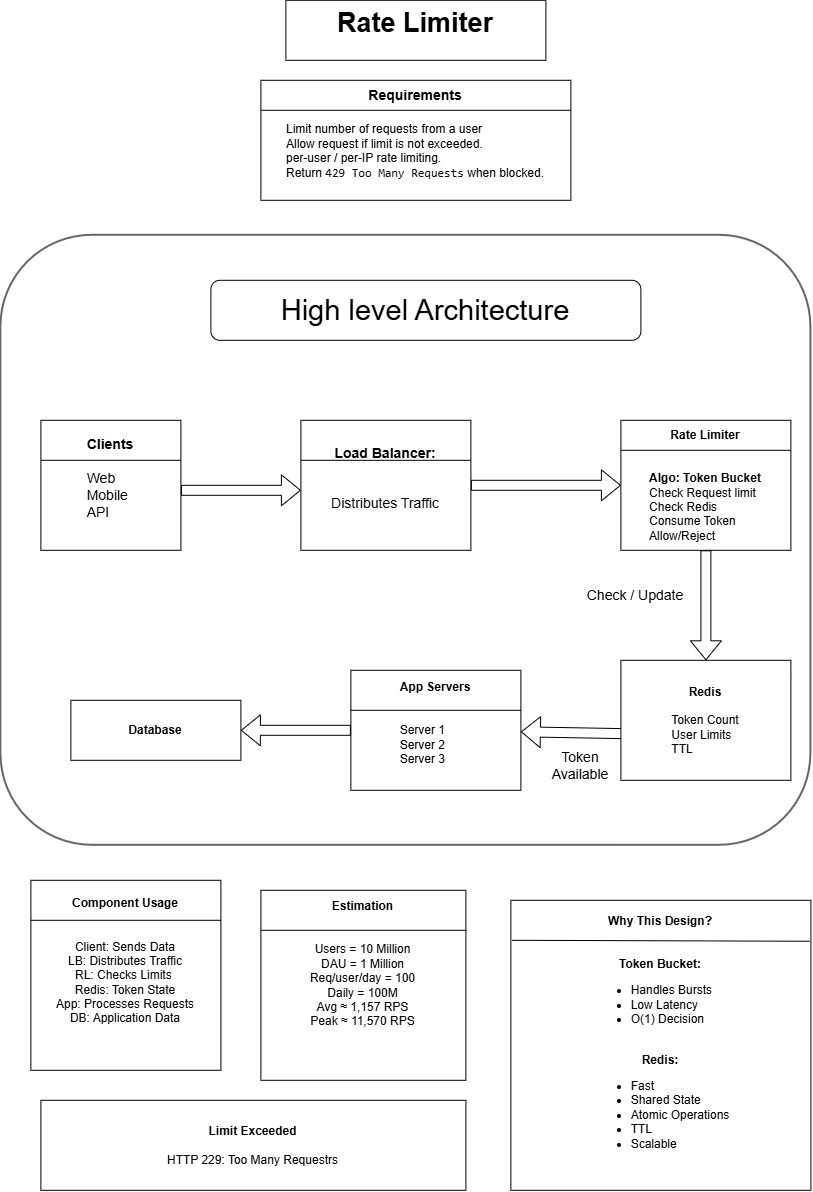

The diagram above was exported from draw.io. Its source (the exported page's mxGraphModel, read from the mxfile embedded in the PNG):
<mxGraphModel dx="968" dy="521" grid="1" gridSize="10" guides="1" tooltips="1" connect="1" arrows="1" fold="1" page="1" pageScale="1" pageWidth="850" pageHeight="1100" math="0" shadow="0">
  <root>
    <mxCell id="0" />
    <mxCell id="1" parent="0" />
    <mxCell id="WSUj9_FRI2NTjMRlC7o1-1" parent="1" style="rounded=0;whiteSpace=wrap;html=1;" value="&lt;b&gt;&lt;font style=&quot;font-size: 14px;&quot;&gt;Requirements&lt;/font&gt;&lt;/b&gt;&lt;div&gt;&lt;span style=&quot;font-size: 14px;&quot;&gt;&lt;b&gt;&lt;br&gt;&lt;/b&gt;&lt;/span&gt;&lt;div style=&quot;text-align: left;&quot;&gt;&lt;font style=&quot;&quot;&gt;&lt;span style=&quot;background-color: transparent; color: light-dark(rgb(0, 0, 0), rgb(255, 255, 255)); text-align: center;&quot;&gt;Limit number of requests from a user&lt;/span&gt;&lt;span style=&quot;font-size: 14px;&quot;&gt;&amp;nbsp;&lt;/span&gt;&lt;br&gt;Allow request if limit is not exceeded.&lt;br&gt;per-user / per-IP rate limiting.&lt;br&gt;Return &lt;code data-start=&quot;393&quot; data-end=&quot;416&quot;&gt;429 Too Many Requests&lt;/code&gt; when blocked.&lt;/font&gt;&lt;/div&gt;&lt;div&gt;&lt;br&gt;&lt;/div&gt;&lt;/div&gt;" vertex="1">
      <mxGeometry height="120" width="310" x="270" y="90" as="geometry" />
    </mxCell>
    <mxCell id="WSUj9_FRI2NTjMRlC7o1-4" parent="1" style="rounded=0;whiteSpace=wrap;html=1;" value="&lt;b&gt;&lt;font style=&quot;font-size: 14px;&quot;&gt;Clients&lt;/font&gt;&lt;/b&gt;&lt;div&gt;&lt;span style=&quot;font-size: 14px;&quot;&gt;&lt;b&gt;&lt;br&gt;&lt;/b&gt;&lt;/span&gt;&lt;div style=&quot;text-align: left;&quot;&gt;&lt;font style=&quot;font-size: 14px;&quot;&gt;&lt;span style=&quot;background-color: transparent; color: light-dark(rgb(0, 0, 0), rgb(255, 255, 255));&quot;&gt;Web&lt;/span&gt;&lt;br&gt;&lt;span style=&quot;background-color: transparent; color: light-dark(rgb(0, 0, 0), rgb(255, 255, 255));&quot;&gt;Mobile&lt;/span&gt;&lt;br&gt;&lt;span style=&quot;background-color: transparent; color: light-dark(rgb(0, 0, 0), rgb(255, 255, 255));&quot;&gt;API&lt;/span&gt;&lt;/font&gt;&lt;/div&gt;&lt;div&gt;&lt;br&gt;&lt;/div&gt;&lt;/div&gt;" vertex="1">
      <mxGeometry height="130" width="140" x="50" y="430" as="geometry" />
    </mxCell>
    <mxCell id="WSUj9_FRI2NTjMRlC7o1-6" parent="1" style="rounded=0;whiteSpace=wrap;html=1;" value="&lt;b&gt;&lt;font style=&quot;font-size: 27px;&quot;&gt;Rate Limiter&lt;/font&gt;&lt;/b&gt;&lt;div&gt;&lt;b&gt;&lt;br&gt;&lt;/b&gt;&lt;/div&gt;" vertex="1">
      <mxGeometry height="60" width="260" x="295" y="10" as="geometry" />
    </mxCell>
    <mxCell id="WSUj9_FRI2NTjMRlC7o1-7" edge="1" parent="1" style="shape=flexArrow;endArrow=classic;html=1;rounded=0;exitX=1;exitY=0.5;exitDx=0;exitDy=0;" value="">
      <mxGeometry height="50" relative="1" width="50" as="geometry">
        <mxPoint x="190" y="500" as="sourcePoint" />
        <mxPoint x="310" y="500" as="targetPoint" />
      </mxGeometry>
    </mxCell>
    <mxCell id="WSUj9_FRI2NTjMRlC7o1-8" parent="1" style="rounded=0;whiteSpace=wrap;html=1;" value="&lt;b&gt;&lt;font style=&quot;font-size: 14px;&quot;&gt;Load Balancer:&lt;/font&gt;&lt;/b&gt;&lt;div&gt;&lt;span style=&quot;font-size: 14px;&quot;&gt;&lt;b&gt;&lt;br&gt;&lt;/b&gt;&lt;/span&gt;&lt;div&gt;&lt;b&gt;&lt;font style=&quot;font-size: 14px;&quot;&gt;&lt;br&gt;&lt;/font&gt;&lt;/b&gt;&lt;div&gt;&lt;font style=&quot;font-size: 14px;&quot;&gt;Distributes Traffic&lt;br&gt;&lt;/font&gt;&lt;div&gt;&lt;div&gt;&lt;b&gt;&lt;br&gt;&lt;/b&gt;&lt;/div&gt;&lt;/div&gt;&lt;/div&gt;&lt;/div&gt;&lt;/div&gt;" vertex="1">
      <mxGeometry height="130" width="170" x="310" y="430" as="geometry" />
    </mxCell>
    <mxCell id="WSUj9_FRI2NTjMRlC7o1-10" edge="1" parent="1" source="WSUj9_FRI2NTjMRlC7o1-8" style="shape=flexArrow;endArrow=classic;html=1;rounded=0;exitX=1;exitY=0.5;exitDx=0;exitDy=0;entryX=0;entryY=0.5;entryDx=0;entryDy=0;" target="WSUj9_FRI2NTjMRlC7o1-13" value="">
      <mxGeometry height="50" relative="1" width="50" as="geometry">
        <mxPoint x="480" y="540" as="sourcePoint" />
        <mxPoint x="550" y="490" as="targetPoint" />
      </mxGeometry>
    </mxCell>
    <mxCell id="WSUj9_FRI2NTjMRlC7o1-13" parent="1" style="rounded=0;whiteSpace=wrap;html=1;" value="&lt;b&gt;&lt;font&gt;Rate Limiter&lt;/font&gt;&lt;/b&gt;&lt;div&gt;&lt;b&gt;&lt;br&gt;&lt;/b&gt;&lt;div&gt;&lt;b&gt;&lt;font&gt;&lt;br&gt;&lt;/font&gt;&lt;/b&gt;&lt;/div&gt;&lt;div&gt;&lt;b&gt;&lt;font&gt;Algo: Token Bucket&lt;/font&gt;&lt;/b&gt;&lt;/div&gt;&lt;div style=&quot;text-align: left;&quot;&gt;&lt;font&gt;Check Request limit&lt;/font&gt;&lt;/div&gt;&lt;div style=&quot;text-align: left;&quot;&gt;&lt;font&gt;Check Redis&lt;/font&gt;&lt;/div&gt;&lt;div style=&quot;text-align: left;&quot;&gt;&lt;font&gt;Consume Token&lt;/font&gt;&lt;/div&gt;&lt;div style=&quot;text-align: left;&quot;&gt;&lt;font&gt;Allow/Reject&lt;/font&gt;&lt;/div&gt;&lt;/div&gt;" vertex="1">
      <mxGeometry height="130" width="170" x="630" y="430" as="geometry" />
    </mxCell>
    <mxCell id="WSUj9_FRI2NTjMRlC7o1-14" edge="1" parent="1" source="WSUj9_FRI2NTjMRlC7o1-13" style="shape=flexArrow;endArrow=classic;html=1;rounded=0;exitX=0.5;exitY=1;exitDx=0;exitDy=0;entryX=0.5;entryY=0;entryDx=0;entryDy=0;" target="WSUj9_FRI2NTjMRlC7o1-15" value="">
      <mxGeometry height="50" relative="1" width="50" as="geometry">
        <mxPoint x="430" y="670" as="sourcePoint" />
        <mxPoint x="670" y="670" as="targetPoint" />
      </mxGeometry>
    </mxCell>
    <mxCell id="WSUj9_FRI2NTjMRlC7o1-16" parent="1" style="text;html=1;whiteSpace=wrap;strokeColor=none;fillColor=none;align=center;verticalAlign=middle;rounded=0;fontSize=14;" value="Check / Update" vertex="1">
      <mxGeometry height="30" width="120" x="585" y="590" as="geometry" />
    </mxCell>
    <mxCell id="WSUj9_FRI2NTjMRlC7o1-18" edge="1" parent="1" style="endArrow=none;html=1;rounded=0;" value="">
      <mxGeometry height="50" relative="1" width="50" as="geometry">
        <mxPoint x="630" y="460" as="sourcePoint" />
        <mxPoint x="800" y="460" as="targetPoint" />
      </mxGeometry>
    </mxCell>
    <mxCell id="WSUj9_FRI2NTjMRlC7o1-19" edge="1" parent="1" style="endArrow=none;html=1;rounded=0;" value="">
      <mxGeometry height="50" relative="1" width="50" as="geometry">
        <mxPoint x="310" y="470" as="sourcePoint" />
        <mxPoint x="480" y="470" as="targetPoint" />
      </mxGeometry>
    </mxCell>
    <mxCell id="WSUj9_FRI2NTjMRlC7o1-20" edge="1" parent="1" style="endArrow=none;html=1;rounded=0;" value="">
      <mxGeometry height="50" relative="1" width="50" as="geometry">
        <mxPoint x="50" y="470" as="sourcePoint" />
        <mxPoint x="190" y="470" as="targetPoint" />
      </mxGeometry>
    </mxCell>
    <mxCell id="WSUj9_FRI2NTjMRlC7o1-21" edge="1" parent="1" style="endArrow=none;html=1;rounded=0;" value="">
      <mxGeometry height="50" relative="1" width="50" as="geometry">
        <mxPoint x="270" y="120" as="sourcePoint" />
        <mxPoint x="580" y="120" as="targetPoint" />
      </mxGeometry>
    </mxCell>
    <mxCell id="WSUj9_FRI2NTjMRlC7o1-22" edge="1" parent="1" source="WSUj9_FRI2NTjMRlC7o1-15" style="endArrow=none;html=1;rounded=0;" value="">
      <mxGeometry height="50" relative="1" width="50" as="geometry">
        <mxPoint x="585" y="710" as="sourcePoint" />
        <mxPoint x="755" y="710" as="targetPoint" />
      </mxGeometry>
    </mxCell>
    <mxCell id="WSUj9_FRI2NTjMRlC7o1-23" edge="1" parent="1" source="WSUj9_FRI2NTjMRlC7o1-15" style="shape=flexArrow;endArrow=classic;html=1;rounded=0;exitX=0.01;exitY=0.611;exitDx=0;exitDy=0;exitPerimeter=0;" target="WSUj9_FRI2NTjMRlC7o1-24" value="">
      <mxGeometry height="50" relative="1" width="50" as="geometry">
        <mxPoint x="420" y="790" as="sourcePoint" />
        <mxPoint x="470" y="740" as="targetPoint" />
      </mxGeometry>
    </mxCell>
    <mxCell id="WSUj9_FRI2NTjMRlC7o1-24" parent="1" style="rounded=0;whiteSpace=wrap;html=1;" value="&lt;b&gt;App Servers&lt;/b&gt;&lt;div&gt;&lt;b&gt;&lt;br&gt;&lt;/b&gt;&lt;/div&gt;&lt;div&gt;&lt;br&gt;&lt;/div&gt;&lt;div style=&quot;text-align: left;&quot;&gt;Server 1&lt;/div&gt;&lt;div style=&quot;text-align: left;&quot;&gt;Server 2&lt;/div&gt;&lt;div style=&quot;text-align: left;&quot;&gt;Server 3&lt;/div&gt;&lt;div&gt;&lt;b&gt;&lt;br&gt;&lt;/b&gt;&lt;/div&gt;" vertex="1">
      <mxGeometry height="120" width="170" x="360" y="680" as="geometry" />
    </mxCell>
    <mxCell id="WSUj9_FRI2NTjMRlC7o1-25" parent="1" style="text;html=1;whiteSpace=wrap;strokeColor=none;fillColor=none;align=center;verticalAlign=middle;rounded=0;" value="&lt;font style=&quot;font-size: 14px;&quot;&gt;Token Available&lt;/font&gt;" vertex="1">
      <mxGeometry height="30" width="60" x="560" y="760" as="geometry" />
    </mxCell>
    <mxCell id="WSUj9_FRI2NTjMRlC7o1-26" edge="1" parent="1" style="endArrow=none;html=1;rounded=0;" value="">
      <mxGeometry height="50" relative="1" width="50" as="geometry">
        <mxPoint x="360" y="720" as="sourcePoint" />
        <mxPoint x="530" y="720" as="targetPoint" />
      </mxGeometry>
    </mxCell>
    <mxCell id="WSUj9_FRI2NTjMRlC7o1-27" edge="1" parent="1" source="WSUj9_FRI2NTjMRlC7o1-24" style="shape=flexArrow;endArrow=classic;html=1;rounded=0;exitX=0;exitY=0.5;exitDx=0;exitDy=0;" target="WSUj9_FRI2NTjMRlC7o1-28" value="">
      <mxGeometry height="50" relative="1" width="50" as="geometry">
        <mxPoint x="440" y="930" as="sourcePoint" />
        <mxPoint x="490" y="880" as="targetPoint" />
      </mxGeometry>
    </mxCell>
    <mxCell id="WSUj9_FRI2NTjMRlC7o1-28" parent="1" style="rounded=0;whiteSpace=wrap;html=1;" value="&lt;b&gt;Database&lt;/b&gt;" vertex="1">
      <mxGeometry height="60" width="170" x="80" y="710" as="geometry" />
    </mxCell>
    <mxCell id="WSUj9_FRI2NTjMRlC7o1-29" parent="1" style="rounded=0;whiteSpace=wrap;html=1;" value="&lt;b&gt;Limit Exceeded&lt;/b&gt;&lt;div&gt;&lt;br&gt;&lt;/div&gt;&lt;div&gt;HTTP 229: Too Many Requestrs&lt;/div&gt;" vertex="1">
      <mxGeometry height="90" width="425" x="50" y="1110" as="geometry" />
    </mxCell>
    <mxCell id="WSUj9_FRI2NTjMRlC7o1-30" parent="1" style="rounded=0;whiteSpace=wrap;html=1;" value="&lt;b&gt;Component Usage&lt;/b&gt;&lt;div&gt;&lt;b&gt;&lt;br&gt;&lt;/b&gt;&lt;/div&gt;&lt;div&gt;&lt;b&gt;&lt;br&gt;&lt;/b&gt;&lt;/div&gt;&lt;div&gt;Client: Sends Data&lt;/div&gt;&lt;div&gt;LB: Distributes Traffic&lt;/div&gt;&lt;div&gt;RL: Checks Limits&amp;nbsp;&lt;/div&gt;&lt;div&gt;Redis: Token State&lt;/div&gt;&lt;div&gt;App: Processes Requests&lt;/div&gt;&lt;div&gt;DB: Application Data&lt;/div&gt;&lt;div&gt;&lt;br&gt;&lt;/div&gt;&lt;div&gt;&lt;b&gt;&lt;br&gt;&lt;/b&gt;&lt;/div&gt;" vertex="1">
      <mxGeometry height="190" width="190" x="40" y="890" as="geometry" />
    </mxCell>
    <mxCell id="WSUj9_FRI2NTjMRlC7o1-31" edge="1" parent="1" style="endArrow=none;html=1;rounded=0;" value="">
      <mxGeometry height="50" relative="1" width="50" as="geometry">
        <mxPoint x="40" y="930" as="sourcePoint" />
        <mxPoint x="230" y="930" as="targetPoint" />
      </mxGeometry>
    </mxCell>
    <mxCell id="WSUj9_FRI2NTjMRlC7o1-32" parent="1" style="rounded=0;whiteSpace=wrap;html=1;" value="&lt;b&gt;Estimation&lt;/b&gt;&lt;div&gt;&lt;b&gt;&lt;br&gt;&lt;/b&gt;&lt;/div&gt;&lt;div&gt;&lt;b&gt;&lt;br&gt;&lt;/b&gt;&lt;/div&gt;&lt;div&gt;Users = 10 Million&lt;/div&gt;&lt;div&gt;DAU = 1 Million&lt;/div&gt;&lt;div&gt;Req/user/day = 100&lt;/div&gt;&lt;div&gt;Daily = 100M&lt;/div&gt;&lt;div&gt;Avg ≈ 1,157 RPS&lt;/div&gt;&lt;div&gt;&amp;nbsp;Peak ≈ 11,570 RPS&amp;nbsp;&lt;/div&gt;&lt;div&gt;&lt;br&gt;&lt;/div&gt;&lt;div&gt;&amp;nbsp;&lt;/div&gt;&lt;div&gt;&lt;br&gt;&lt;/div&gt;" vertex="1">
      <mxGeometry height="190" width="205" x="270" y="900" as="geometry" />
    </mxCell>
    <mxCell id="WSUj9_FRI2NTjMRlC7o1-36" parent="1" style="rounded=0;whiteSpace=wrap;html=1;" value="&lt;b&gt;Why This Design?&lt;/b&gt;&lt;div&gt;&lt;b&gt;&lt;br&gt;&lt;/b&gt;&lt;/div&gt;&lt;div&gt;&lt;b&gt;&lt;br&gt;&lt;/b&gt;&lt;/div&gt;&lt;div&gt;&lt;b&gt;Token Bucket:&lt;/b&gt;&lt;/div&gt;&lt;div&gt;&lt;ul&gt;&lt;li style=&quot;text-align: left;&quot;&gt;Handles Bursts&lt;/li&gt;&lt;li style=&quot;text-align: left;&quot;&gt;Low Latency&lt;/li&gt;&lt;li style=&quot;text-align: left;&quot;&gt;O(1) Decision&lt;/li&gt;&lt;/ul&gt;&lt;div&gt;&lt;br&gt;&lt;/div&gt;&lt;/div&gt;&lt;div&gt;&lt;b&gt;Redis:&lt;/b&gt;&lt;/div&gt;&lt;div&gt;&lt;ul&gt;&lt;li style=&quot;text-align: left;&quot;&gt;Fast&lt;/li&gt;&lt;li style=&quot;text-align: left;&quot;&gt;Shared State&lt;/li&gt;&lt;li style=&quot;text-align: left;&quot;&gt;Atomic Operations&lt;/li&gt;&lt;li style=&quot;text-align: left;&quot;&gt;TTL&lt;/li&gt;&lt;li style=&quot;text-align: left;&quot;&gt;Scalable&lt;/li&gt;&lt;/ul&gt;&lt;/div&gt;&lt;div&gt;&lt;div&gt;&lt;br&gt;&lt;/div&gt;&lt;/div&gt;" vertex="1">
      <mxGeometry height="290" width="300" x="520" y="910" as="geometry" />
    </mxCell>
    <mxCell id="WSUj9_FRI2NTjMRlC7o1-38" edge="1" parent="1" style="endArrow=none;html=1;rounded=0;" value="">
      <mxGeometry height="50" relative="1" width="50" as="geometry">
        <mxPoint x="521.25" y="950" as="sourcePoint" />
        <mxPoint x="818.75" y="950.95" as="targetPoint" />
      </mxGeometry>
    </mxCell>
    <mxCell id="WSUj9_FRI2NTjMRlC7o1-15" parent="1" style="rounded=0;whiteSpace=wrap;html=1;" value="&lt;b&gt;Redis&lt;/b&gt;&lt;div&gt;&lt;b&gt;&lt;br&gt;&lt;/b&gt;&lt;/div&gt;&lt;div style=&quot;text-align: left;&quot;&gt;Token Count&lt;/div&gt;&lt;div style=&quot;text-align: left;&quot;&gt;User Limits&lt;/div&gt;&lt;div style=&quot;text-align: left;&quot;&gt;TTL&lt;/div&gt;" vertex="1">
      <mxGeometry height="120" width="170" x="630" y="670" as="geometry" />
    </mxCell>
    <mxCell id="lo_2P3Hb8HQP3i7dGOH_-9" parent="1" style="rounded=1;whiteSpace=wrap;html=1;" value="&lt;font style=&quot;font-size: 29px;&quot;&gt;High level Architecture&lt;/font&gt;" vertex="1">
      <mxGeometry height="60" width="430" x="220" y="290" as="geometry" />
    </mxCell>
    <mxCell id="lo_2P3Hb8HQP3i7dGOH_-7" parent="1" style="rounded=1;whiteSpace=wrap;html=1;opacity=60;strokeWidth=2;glass=1;gradientColor=none;fillColor=none;" value="" vertex="1">
      <mxGeometry height="610" width="810" x="10" y="245" as="geometry" />
    </mxCell>
    <mxCell id="lo_2P3Hb8HQP3i7dGOH_-11" edge="1" parent="1" style="endArrow=none;html=1;rounded=0;" value="">
      <mxGeometry height="50" relative="1" width="50" as="geometry">
        <mxPoint x="270" y="940" as="sourcePoint" />
        <mxPoint x="475.62" y="940" as="targetPoint" />
      </mxGeometry>
    </mxCell>
  </root>
</mxGraphModel>